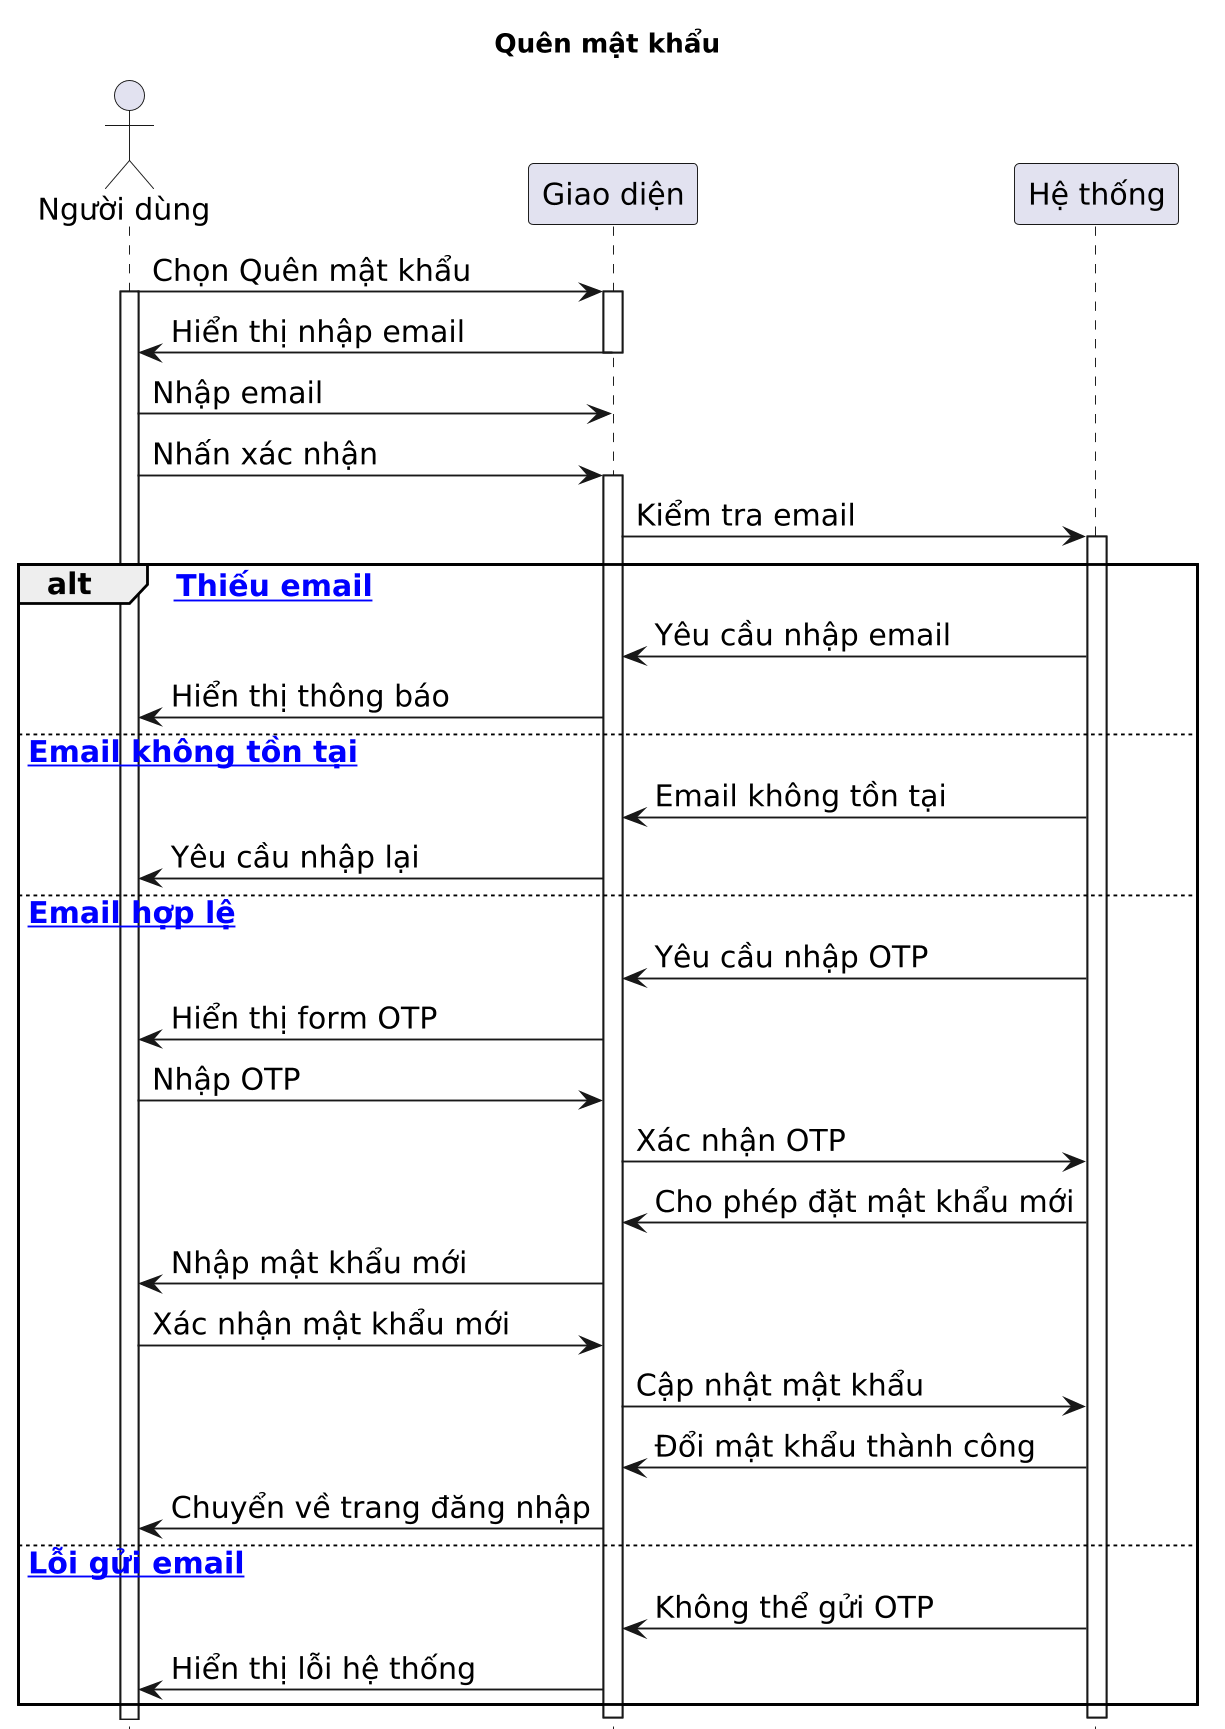

The diagram above was rendered by PlantUML. Its source (embedded in the PNG):
@startuml
title Quên mật khẩu

scale 1.2
skinparam dpi 150
skinparam defaultFontSize 16
hide footbox

actor "Người dùng" as ND
participant "Giao diện" as UI
participant "Hệ thống" as HT

ND -> UI : Chọn Quên mật khẩu
activate UI
activate ND
UI -> ND : Hiển thị nhập email
deactivate UI

ND -> UI : Nhập email
ND -> UI : Nhấn xác nhận

activate UI
UI -> HT : Kiểm tra email
activate HT

alt [space Thiếu email]
HT -> UI : Yêu cầu nhập email
UI -> ND : Hiển thị thông báo

else [space Email không tồn tại]
HT -> UI : Email không tồn tại
UI -> ND : Yêu cầu nhập lại

else [space Email hợp lệ]
HT -> UI : Yêu cầu nhập OTP
UI -> ND : Hiển thị form OTP

ND -> UI : Nhập OTP
UI -> HT : Xác nhận OTP

HT -> UI : Cho phép đặt mật khẩu mới
UI -> ND : Nhập mật khẩu mới

ND -> UI : Xác nhận mật khẩu mới
UI -> HT : Cập nhật mật khẩu

HT -> UI : Đổi mật khẩu thành công
UI -> ND : Chuyển về trang đăng nhập

else [space Lỗi gửi email]
HT -> UI : Không thể gửi OTP
UI -> ND : Hiển thị lỗi hệ thống
end

deactivate HT
deactivate UI
@enduml